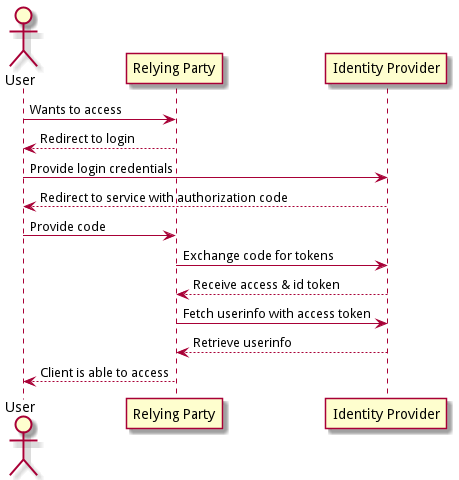

The diagram above was rendered by PlantUML. Its source (embedded in the PNG):
@startuml
skinparam backgroundcolor transparent

actor User as c
participant "Relying Party" as s
participant "Identity Provider" as i

c -> s : Wants to access
s --> c : Redirect to login

c -> i : Provide login credentials
i --> c : Redirect to service with authorization code
c -> s : Provide code
s -> i : Exchange code for tokens
i --> s : Receive access & id token
s -> i : Fetch userinfo with access token
i --> s : Retrieve userinfo
s --> c : Client is able to access

@enduml